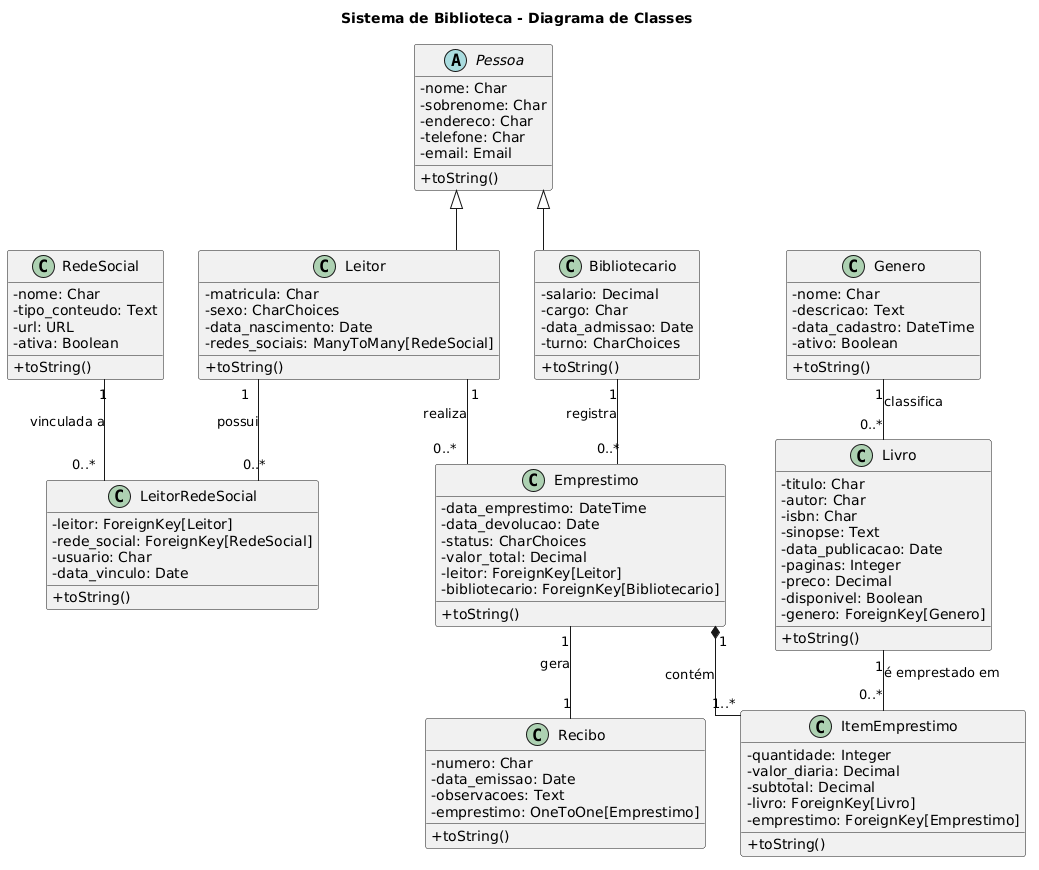

The diagram above was rendered by PlantUML. Its source (embedded in the PNG):
@startuml
title Sistema de Biblioteca - Diagrama de Classes

skinparam classAttributeIconSize 0
skinparam linetype ortho

abstract class Pessoa {
-nome: Char
-sobrenome: Char
-endereco: Char
-telefone: Char
-email: Email
+toString()
}

class Leitor {
-matricula: Char
-sexo: CharChoices
-data_nascimento: Date
-redes_sociais: ManyToMany[RedeSocial]
+toString()
}

class Bibliotecario {
-salario: Decimal
-cargo: Char
-data_admissao: Date
-turno: CharChoices
+toString()
}

class RedeSocial {
-nome: Char
-tipo_conteudo: Text
-url: URL
-ativa: Boolean
+toString()
}

class LeitorRedeSocial {
-leitor: ForeignKey[Leitor]
-rede_social: ForeignKey[RedeSocial]
-usuario: Char
-data_vinculo: Date
+toString()
}

class Genero {
-nome: Char
-descricao: Text
-data_cadastro: DateTime
-ativo: Boolean
+toString()
}

class Livro {
-titulo: Char
-autor: Char
-isbn: Char
-sinopse: Text
-data_publicacao: Date
-paginas: Integer
-preco: Decimal
-disponivel: Boolean
-genero: ForeignKey[Genero]
+toString()
}

class Emprestimo {
-data_emprestimo: DateTime
-data_devolucao: Date
-status: CharChoices
-valor_total: Decimal
-leitor: ForeignKey[Leitor]
-bibliotecario: ForeignKey[Bibliotecario]
+toString()
}

class ItemEmprestimo {
-quantidade: Integer
-valor_diaria: Decimal
-subtotal: Decimal
-livro: ForeignKey[Livro]
-emprestimo: ForeignKey[Emprestimo]
+toString()
}

class Recibo {
-numero: Char
-data_emissao: Date
-observacoes: Text
-emprestimo: OneToOne[Emprestimo]
+toString()
}

Leitor -up-|> Pessoa
Bibliotecario -up-|> Pessoa

Leitor "1" -- "0..*" LeitorRedeSocial : possui
RedeSocial "1" -- "0..*" LeitorRedeSocial : vinculada a

Genero "1" -- "0..*" Livro : classifica
Leitor "1" -- "0..*" Emprestimo : realiza
Bibliotecario "1" -- "0..*" Emprestimo : registra
Emprestimo "1" *-- "1..*" ItemEmprestimo : contém
Livro "1" -- "0..*" ItemEmprestimo : é emprestado em
Emprestimo "1" -- "1" Recibo : gera
@enduml